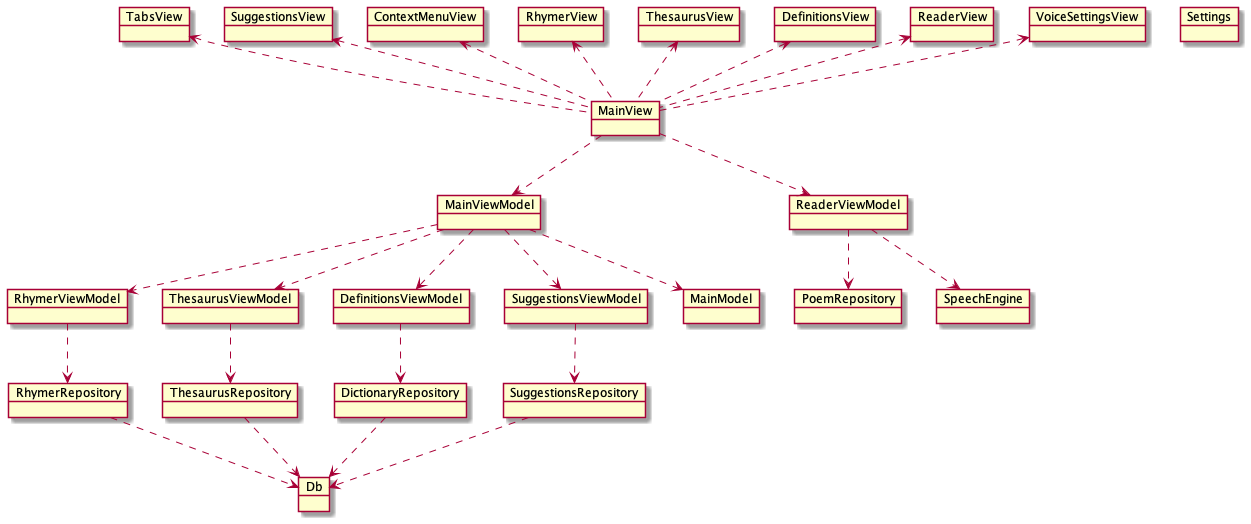

The diagram above was rendered by PlantUML. Its source (embedded in the PNG):
@startuml
object TabsView
object SuggestionsView
object ContextMenuView
object RhymerView
object ThesaurusView
object DefinitionsView
object ReaderView
object VoiceSettingsView
object MainView

object MainViewModel
object RhymerViewModel
object ThesaurusViewModel
object DefinitionsViewModel
object ReaderViewModel
object SuggestionsViewModel

object MainModel
object RhymerRepository
object ThesaurusRepository
object DictionaryRepository
object PoemRepository
object SuggestionsRepository
object SpeechEngine


object Db
object Settings

TabsView <.. MainView
ContextMenuView <.. MainView
RhymerView <.. MainView
ThesaurusView <.. MainView
DefinitionsView <.. MainView
ReaderView <.. MainView
VoiceSettingsView <.. MainView
SuggestionsView <.. MainView
MainView ..> MainViewModel
MainView ..> ReaderViewModel

MainViewModel ..> MainModel
MainViewModel ..> RhymerViewModel
MainViewModel ..> ThesaurusViewModel
MainViewModel ..> DefinitionsViewModel
MainViewModel ..> SuggestionsViewModel

RhymerViewModel ..> RhymerRepository
ThesaurusViewModel ..> ThesaurusRepository 
DefinitionsViewModel ..> DictionaryRepository
ReaderViewModel ..> PoemRepository
ReaderViewModel ..> SpeechEngine
SuggestionsViewModel ..> SuggestionsRepository


RhymerRepository ..> Db
ThesaurusRepository ..> Db
DictionaryRepository ..> Db
SuggestionsRepository ..> Db
'RhymerRepository ..> Settings
'ThesaurusRepository ..> Settings
'PoemRepository ..> Settings
'SuggestionsRepository ..> Settings
'SpeechEngine ..> Settings

@enduml